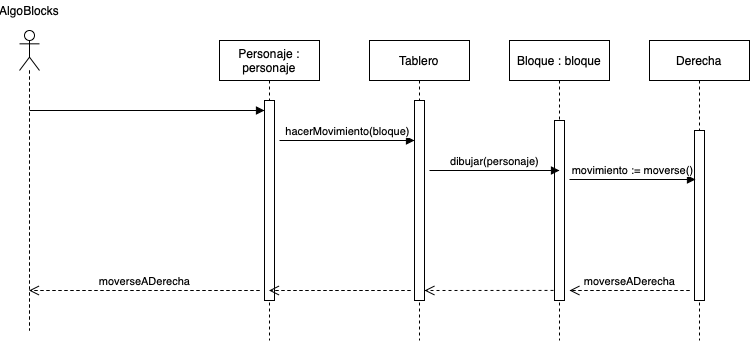

The diagram above was exported from draw.io. Its source (the exported page's mxGraphModel, read from the mxfile embedded in the PNG):
<mxGraphModel dx="786" dy="562" grid="1" gridSize="10" guides="1" tooltips="1" connect="1" arrows="1" fold="1" page="1" pageScale="1" pageWidth="827" pageHeight="1169" math="0" shadow="0">
  <root>
    <mxCell id="0" />
    <mxCell id="1" parent="0" />
    <mxCell id="xu9wkmwDb0ncqPo9E2Bc-1" value="Personaje : personaje" style="shape=umlLifeline;perimeter=lifelinePerimeter;whiteSpace=wrap;html=1;container=1;collapsible=0;recursiveResize=0;outlineConnect=0;" vertex="1" parent="1">
      <mxGeometry x="330" y="140" width="100" height="300" as="geometry" />
    </mxCell>
    <mxCell id="xu9wkmwDb0ncqPo9E2Bc-9" value="" style="html=1;points=[];perimeter=orthogonalPerimeter;" vertex="1" parent="xu9wkmwDb0ncqPo9E2Bc-1">
      <mxGeometry x="45" y="60" width="10" height="200" as="geometry" />
    </mxCell>
    <mxCell id="xu9wkmwDb0ncqPo9E2Bc-2" value="Tablero" style="shape=umlLifeline;perimeter=lifelinePerimeter;whiteSpace=wrap;html=1;container=1;collapsible=0;recursiveResize=0;outlineConnect=0;" vertex="1" parent="1">
      <mxGeometry x="480" y="140" width="100" height="300" as="geometry" />
    </mxCell>
    <mxCell id="xu9wkmwDb0ncqPo9E2Bc-10" value="" style="html=1;points=[];perimeter=orthogonalPerimeter;" vertex="1" parent="xu9wkmwDb0ncqPo9E2Bc-2">
      <mxGeometry x="45" y="60" width="10" height="200" as="geometry" />
    </mxCell>
    <mxCell id="xu9wkmwDb0ncqPo9E2Bc-4" value="Derecha" style="shape=umlLifeline;perimeter=lifelinePerimeter;whiteSpace=wrap;html=1;container=1;collapsible=0;recursiveResize=0;outlineConnect=0;" vertex="1" parent="1">
      <mxGeometry x="760" y="140" width="100" height="300" as="geometry" />
    </mxCell>
    <mxCell id="xu9wkmwDb0ncqPo9E2Bc-11" value="" style="html=1;points=[];perimeter=orthogonalPerimeter;" vertex="1" parent="xu9wkmwDb0ncqPo9E2Bc-4">
      <mxGeometry x="45" y="90" width="10" height="170" as="geometry" />
    </mxCell>
    <mxCell id="xu9wkmwDb0ncqPo9E2Bc-5" value="" style="shape=umlLifeline;participant=umlActor;perimeter=lifelinePerimeter;whiteSpace=wrap;html=1;container=1;collapsible=0;recursiveResize=0;verticalAlign=top;spacingTop=36;outlineConnect=0;" vertex="1" parent="1">
      <mxGeometry x="130" y="130" width="20" height="300" as="geometry" />
    </mxCell>
    <mxCell id="xu9wkmwDb0ncqPo9E2Bc-6" value="AlgoBlocks" style="text;html=1;strokeColor=none;fillColor=none;align=center;verticalAlign=middle;whiteSpace=wrap;rounded=0;" vertex="1" parent="1">
      <mxGeometry x="120" y="100" width="40" height="20" as="geometry" />
    </mxCell>
    <mxCell id="xu9wkmwDb0ncqPo9E2Bc-8" value="" style="html=1;verticalAlign=bottom;endArrow=block;" edge="1" parent="1" target="xu9wkmwDb0ncqPo9E2Bc-9">
      <mxGeometry width="80" relative="1" as="geometry">
        <mxPoint x="140" y="210" as="sourcePoint" />
        <mxPoint x="220" y="210" as="targetPoint" />
      </mxGeometry>
    </mxCell>
    <mxCell id="xu9wkmwDb0ncqPo9E2Bc-12" value="moverseADerecha" style="html=1;verticalAlign=bottom;endArrow=open;dashed=1;endSize=8;" edge="1" parent="1" target="xu9wkmwDb0ncqPo9E2Bc-5">
      <mxGeometry relative="1" as="geometry">
        <mxPoint x="370" y="390" as="sourcePoint" />
        <mxPoint x="290" y="390" as="targetPoint" />
      </mxGeometry>
    </mxCell>
    <mxCell id="xu9wkmwDb0ncqPo9E2Bc-13" value="hacerMovimiento(bloque)" style="html=1;verticalAlign=bottom;endArrow=block;entryX=0;entryY=0.2;entryDx=0;entryDy=0;entryPerimeter=0;" edge="1" parent="1" target="xu9wkmwDb0ncqPo9E2Bc-10">
      <mxGeometry width="80" relative="1" as="geometry">
        <mxPoint x="390" y="240" as="sourcePoint" />
        <mxPoint x="520" y="240" as="targetPoint" />
      </mxGeometry>
    </mxCell>
    <mxCell id="xu9wkmwDb0ncqPo9E2Bc-14" value="Bloque : bloque" style="shape=umlLifeline;perimeter=lifelinePerimeter;whiteSpace=wrap;html=1;container=1;collapsible=0;recursiveResize=0;outlineConnect=0;" vertex="1" parent="1">
      <mxGeometry x="620" y="140" width="100" height="300" as="geometry" />
    </mxCell>
    <mxCell id="xu9wkmwDb0ncqPo9E2Bc-16" value="" style="html=1;points=[];perimeter=orthogonalPerimeter;" vertex="1" parent="xu9wkmwDb0ncqPo9E2Bc-14">
      <mxGeometry x="45" y="80" width="10" height="180" as="geometry" />
    </mxCell>
    <mxCell id="xu9wkmwDb0ncqPo9E2Bc-17" value="dibujar(personaje)" style="html=1;verticalAlign=bottom;endArrow=block;" edge="1" parent="1">
      <mxGeometry width="80" relative="1" as="geometry">
        <mxPoint x="540" y="270" as="sourcePoint" />
        <mxPoint x="670" y="270" as="targetPoint" />
      </mxGeometry>
    </mxCell>
    <mxCell id="xu9wkmwDb0ncqPo9E2Bc-18" value="movimiento := moverse()" style="html=1;verticalAlign=bottom;endArrow=block;" edge="1" parent="1">
      <mxGeometry width="80" relative="1" as="geometry">
        <mxPoint x="680" y="279" as="sourcePoint" />
        <mxPoint x="806" y="279" as="targetPoint" />
      </mxGeometry>
    </mxCell>
    <mxCell id="xu9wkmwDb0ncqPo9E2Bc-19" value="moverseADerecha" style="html=1;verticalAlign=bottom;endArrow=open;dashed=1;endSize=8;" edge="1" parent="1">
      <mxGeometry relative="1" as="geometry">
        <mxPoint x="800" y="390" as="sourcePoint" />
        <mxPoint x="680" y="390" as="targetPoint" />
      </mxGeometry>
    </mxCell>
    <mxCell id="xu9wkmwDb0ncqPo9E2Bc-20" value="" style="html=1;verticalAlign=bottom;endArrow=open;dashed=1;endSize=8;exitX=-0.1;exitY=0.944;exitDx=0;exitDy=0;exitPerimeter=0;entryX=1;entryY=0.95;entryDx=0;entryDy=0;entryPerimeter=0;" edge="1" parent="1" source="xu9wkmwDb0ncqPo9E2Bc-16" target="xu9wkmwDb0ncqPo9E2Bc-10">
      <mxGeometry relative="1" as="geometry">
        <mxPoint x="660" y="390" as="sourcePoint" />
        <mxPoint x="580" y="390" as="targetPoint" />
      </mxGeometry>
    </mxCell>
    <mxCell id="xu9wkmwDb0ncqPo9E2Bc-21" value="" style="html=1;verticalAlign=bottom;endArrow=open;dashed=1;endSize=8;exitX=-0.4;exitY=0.95;exitDx=0;exitDy=0;exitPerimeter=0;" edge="1" parent="1" source="xu9wkmwDb0ncqPo9E2Bc-10" target="xu9wkmwDb0ncqPo9E2Bc-1">
      <mxGeometry relative="1" as="geometry">
        <mxPoint x="520" y="390" as="sourcePoint" />
        <mxPoint x="386" y="387" as="targetPoint" />
      </mxGeometry>
    </mxCell>
  </root>
</mxGraphModel>